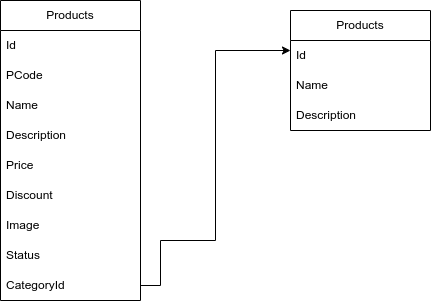

The diagram above was exported from draw.io. Its source (the exported page's mxGraphModel, read from the mxfile embedded in the PNG):
<mxGraphModel dx="1195" dy="626" grid="1" gridSize="10" guides="1" tooltips="1" connect="1" arrows="1" fold="1" page="1" pageScale="1" pageWidth="850" pageHeight="1100" math="0" shadow="0">
  <root>
    <mxCell id="0" />
    <mxCell id="1" parent="0" />
    <mxCell id="CVqMF69ZQEEyPckTZ6yz-36" value="" style="edgeStyle=orthogonalEdgeStyle;rounded=0;orthogonalLoop=1;jettySize=auto;html=1;exitX=1;exitY=0.5;exitDx=0;exitDy=0;" edge="1" parent="1" source="CVqMF69ZQEEyPckTZ6yz-26" target="CVqMF69ZQEEyPckTZ6yz-27">
      <mxGeometry relative="1" as="geometry">
        <mxPoint x="280" y="570" as="sourcePoint" />
        <Array as="points">
          <mxPoint x="280" y="555" />
          <mxPoint x="280" y="510" />
          <mxPoint x="335" y="510" />
          <mxPoint x="335" y="320" />
        </Array>
      </mxGeometry>
    </mxCell>
    <mxCell id="CVqMF69ZQEEyPckTZ6yz-11" value="Products" style="swimlane;fontStyle=0;childLayout=stackLayout;horizontal=1;startSize=30;horizontalStack=0;resizeParent=1;resizeParentMax=0;resizeLast=0;collapsible=1;marginBottom=0;whiteSpace=wrap;html=1;" vertex="1" parent="1">
      <mxGeometry x="120" y="270" width="140" height="300" as="geometry" />
    </mxCell>
    <mxCell id="CVqMF69ZQEEyPckTZ6yz-12" value="Id" style="text;strokeColor=none;fillColor=none;align=left;verticalAlign=middle;spacingLeft=4;spacingRight=4;overflow=hidden;points=[[0,0.5],[1,0.5]];portConstraint=eastwest;rotatable=0;whiteSpace=wrap;html=1;" vertex="1" parent="CVqMF69ZQEEyPckTZ6yz-11">
      <mxGeometry y="30" width="140" height="30" as="geometry" />
    </mxCell>
    <mxCell id="CVqMF69ZQEEyPckTZ6yz-38" value="PCode" style="text;strokeColor=none;fillColor=none;align=left;verticalAlign=middle;spacingLeft=4;spacingRight=4;overflow=hidden;points=[[0,0.5],[1,0.5]];portConstraint=eastwest;rotatable=0;whiteSpace=wrap;html=1;" vertex="1" parent="CVqMF69ZQEEyPckTZ6yz-11">
      <mxGeometry y="60" width="140" height="30" as="geometry" />
    </mxCell>
    <mxCell id="CVqMF69ZQEEyPckTZ6yz-13" value="Name" style="text;strokeColor=none;fillColor=none;align=left;verticalAlign=middle;spacingLeft=4;spacingRight=4;overflow=hidden;points=[[0,0.5],[1,0.5]];portConstraint=eastwest;rotatable=0;whiteSpace=wrap;html=1;" vertex="1" parent="CVqMF69ZQEEyPckTZ6yz-11">
      <mxGeometry y="90" width="140" height="30" as="geometry" />
    </mxCell>
    <mxCell id="CVqMF69ZQEEyPckTZ6yz-14" value="Description" style="text;strokeColor=none;fillColor=none;align=left;verticalAlign=middle;spacingLeft=4;spacingRight=4;overflow=hidden;points=[[0,0.5],[1,0.5]];portConstraint=eastwest;rotatable=0;whiteSpace=wrap;html=1;" vertex="1" parent="CVqMF69ZQEEyPckTZ6yz-11">
      <mxGeometry y="120" width="140" height="30" as="geometry" />
    </mxCell>
    <mxCell id="CVqMF69ZQEEyPckTZ6yz-21" value="Price" style="text;strokeColor=none;fillColor=none;align=left;verticalAlign=middle;spacingLeft=4;spacingRight=4;overflow=hidden;points=[[0,0.5],[1,0.5]];portConstraint=eastwest;rotatable=0;whiteSpace=wrap;html=1;" vertex="1" parent="CVqMF69ZQEEyPckTZ6yz-11">
      <mxGeometry y="150" width="140" height="30" as="geometry" />
    </mxCell>
    <mxCell id="CVqMF69ZQEEyPckTZ6yz-23" value="Discount" style="text;strokeColor=none;fillColor=none;align=left;verticalAlign=middle;spacingLeft=4;spacingRight=4;overflow=hidden;points=[[0,0.5],[1,0.5]];portConstraint=eastwest;rotatable=0;whiteSpace=wrap;html=1;" vertex="1" parent="CVqMF69ZQEEyPckTZ6yz-11">
      <mxGeometry y="180" width="140" height="30" as="geometry" />
    </mxCell>
    <mxCell id="CVqMF69ZQEEyPckTZ6yz-24" value="Image" style="text;strokeColor=none;fillColor=none;align=left;verticalAlign=middle;spacingLeft=4;spacingRight=4;overflow=hidden;points=[[0,0.5],[1,0.5]];portConstraint=eastwest;rotatable=0;whiteSpace=wrap;html=1;" vertex="1" parent="CVqMF69ZQEEyPckTZ6yz-11">
      <mxGeometry y="210" width="140" height="30" as="geometry" />
    </mxCell>
    <mxCell id="CVqMF69ZQEEyPckTZ6yz-25" value="Status" style="text;strokeColor=none;fillColor=none;align=left;verticalAlign=middle;spacingLeft=4;spacingRight=4;overflow=hidden;points=[[0,0.5],[1,0.5]];portConstraint=eastwest;rotatable=0;whiteSpace=wrap;html=1;" vertex="1" parent="CVqMF69ZQEEyPckTZ6yz-11">
      <mxGeometry y="240" width="140" height="30" as="geometry" />
    </mxCell>
    <mxCell id="CVqMF69ZQEEyPckTZ6yz-26" value="CategoryId" style="text;strokeColor=none;fillColor=none;align=left;verticalAlign=middle;spacingLeft=4;spacingRight=4;overflow=hidden;points=[[0,0.5],[1,0.5]];portConstraint=eastwest;rotatable=0;whiteSpace=wrap;html=1;" vertex="1" parent="CVqMF69ZQEEyPckTZ6yz-11">
      <mxGeometry y="270" width="140" height="30" as="geometry" />
    </mxCell>
    <mxCell id="CVqMF69ZQEEyPckTZ6yz-27" value="Products" style="swimlane;fontStyle=0;childLayout=stackLayout;horizontal=1;startSize=30;horizontalStack=0;resizeParent=1;resizeParentMax=0;resizeLast=0;collapsible=1;marginBottom=0;whiteSpace=wrap;html=1;" vertex="1" parent="1">
      <mxGeometry x="410" y="280" width="140" height="120" as="geometry" />
    </mxCell>
    <mxCell id="CVqMF69ZQEEyPckTZ6yz-28" value="Id" style="text;strokeColor=none;fillColor=none;align=left;verticalAlign=middle;spacingLeft=4;spacingRight=4;overflow=hidden;points=[[0,0.5],[1,0.5]];portConstraint=eastwest;rotatable=0;whiteSpace=wrap;html=1;" vertex="1" parent="CVqMF69ZQEEyPckTZ6yz-27">
      <mxGeometry y="30" width="140" height="30" as="geometry" />
    </mxCell>
    <mxCell id="CVqMF69ZQEEyPckTZ6yz-29" value="Name" style="text;strokeColor=none;fillColor=none;align=left;verticalAlign=middle;spacingLeft=4;spacingRight=4;overflow=hidden;points=[[0,0.5],[1,0.5]];portConstraint=eastwest;rotatable=0;whiteSpace=wrap;html=1;" vertex="1" parent="CVqMF69ZQEEyPckTZ6yz-27">
      <mxGeometry y="60" width="140" height="30" as="geometry" />
    </mxCell>
    <mxCell id="CVqMF69ZQEEyPckTZ6yz-30" value="Description" style="text;strokeColor=none;fillColor=none;align=left;verticalAlign=middle;spacingLeft=4;spacingRight=4;overflow=hidden;points=[[0,0.5],[1,0.5]];portConstraint=eastwest;rotatable=0;whiteSpace=wrap;html=1;" vertex="1" parent="CVqMF69ZQEEyPckTZ6yz-27">
      <mxGeometry y="90" width="140" height="30" as="geometry" />
    </mxCell>
  </root>
</mxGraphModel>